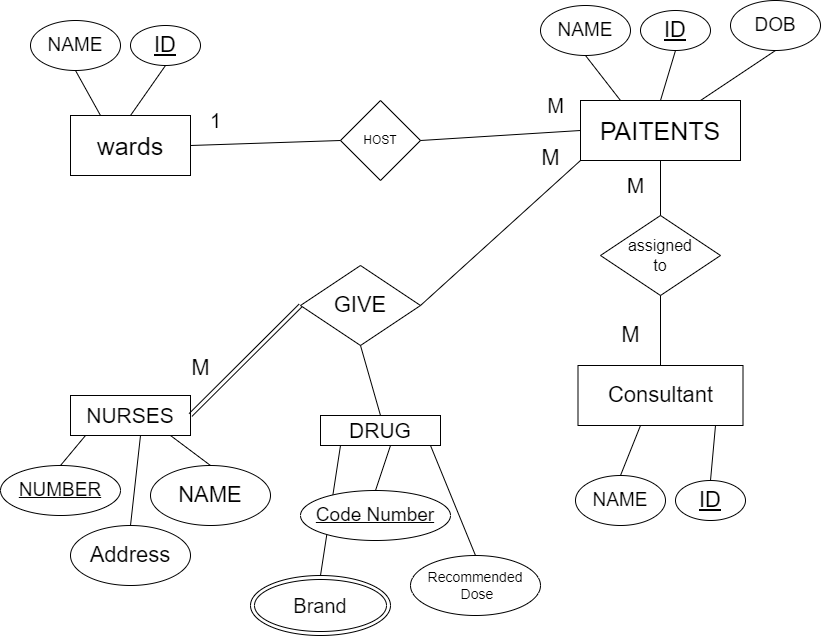

The diagram above was exported from draw.io. Its source (the exported page's mxGraphModel, read from the mxfile embedded in the PNG):
<mxGraphModel dx="1500" dy="746" grid="1" gridSize="10" guides="1" tooltips="1" connect="1" arrows="1" fold="1" page="1" pageScale="1" pageWidth="850" pageHeight="1100" math="0" shadow="0">
  <root>
    <mxCell id="0" />
    <mxCell id="1" parent="0" />
    <mxCell id="w_JKgfiShTbpd782P86Z-1" value="&lt;font style=&quot;font-size: 25px;&quot;&gt;wards&lt;/font&gt;" style="rounded=0;whiteSpace=wrap;html=1;" vertex="1" parent="1">
      <mxGeometry x="90" y="150" width="120" height="60" as="geometry" />
    </mxCell>
    <mxCell id="w_JKgfiShTbpd782P86Z-2" value="&lt;font style=&quot;font-size: 22px;&quot;&gt;&lt;u&gt;ID&lt;/u&gt;&lt;/font&gt;" style="ellipse;whiteSpace=wrap;html=1;" vertex="1" parent="1">
      <mxGeometry x="150" y="60" width="70" height="40" as="geometry" />
    </mxCell>
    <mxCell id="w_JKgfiShTbpd782P86Z-3" value="" style="endArrow=none;html=1;rounded=0;exitX=0.5;exitY=0;exitDx=0;exitDy=0;entryX=0.5;entryY=1;entryDx=0;entryDy=0;" edge="1" parent="1" source="w_JKgfiShTbpd782P86Z-1" target="w_JKgfiShTbpd782P86Z-2">
      <mxGeometry width="50" height="50" relative="1" as="geometry">
        <mxPoint x="400" y="290" as="sourcePoint" />
        <mxPoint x="450" y="240" as="targetPoint" />
      </mxGeometry>
    </mxCell>
    <mxCell id="w_JKgfiShTbpd782P86Z-4" value="&lt;font style=&quot;font-size: 19px;&quot;&gt;NAME&lt;/font&gt;" style="ellipse;whiteSpace=wrap;html=1;" vertex="1" parent="1">
      <mxGeometry x="50" y="55" width="90" height="50" as="geometry" />
    </mxCell>
    <mxCell id="w_JKgfiShTbpd782P86Z-5" value="" style="endArrow=none;html=1;rounded=0;exitX=0.25;exitY=0;exitDx=0;exitDy=0;entryX=0.5;entryY=1;entryDx=0;entryDy=0;" edge="1" parent="1" source="w_JKgfiShTbpd782P86Z-1" target="w_JKgfiShTbpd782P86Z-4">
      <mxGeometry width="50" height="50" relative="1" as="geometry">
        <mxPoint x="400" y="190" as="sourcePoint" />
        <mxPoint x="450" y="140" as="targetPoint" />
      </mxGeometry>
    </mxCell>
    <mxCell id="w_JKgfiShTbpd782P86Z-6" value="HOST" style="rhombus;whiteSpace=wrap;html=1;" vertex="1" parent="1">
      <mxGeometry x="360" y="135" width="80" height="80" as="geometry" />
    </mxCell>
    <mxCell id="w_JKgfiShTbpd782P86Z-7" value="" style="endArrow=none;html=1;rounded=0;entryX=0;entryY=0.5;entryDx=0;entryDy=0;exitX=1;exitY=0.5;exitDx=0;exitDy=0;" edge="1" parent="1" source="w_JKgfiShTbpd782P86Z-6" target="w_JKgfiShTbpd782P86Z-11">
      <mxGeometry width="50" height="50" relative="1" as="geometry">
        <mxPoint x="440" y="180" as="sourcePoint" />
        <mxPoint x="490" y="130" as="targetPoint" />
      </mxGeometry>
    </mxCell>
    <mxCell id="w_JKgfiShTbpd782P86Z-9" value="" style="endArrow=none;html=1;rounded=0;entryX=0;entryY=0.5;entryDx=0;entryDy=0;exitX=1;exitY=0.5;exitDx=0;exitDy=0;" edge="1" parent="1" source="w_JKgfiShTbpd782P86Z-1" target="w_JKgfiShTbpd782P86Z-6">
      <mxGeometry width="50" height="50" relative="1" as="geometry">
        <mxPoint x="210" y="190" as="sourcePoint" />
        <mxPoint x="260" y="140" as="targetPoint" />
      </mxGeometry>
    </mxCell>
    <mxCell id="w_JKgfiShTbpd782P86Z-11" value="&lt;font style=&quot;font-size: 25px;&quot;&gt;PAITENTS&lt;/font&gt;" style="rounded=0;whiteSpace=wrap;html=1;" vertex="1" parent="1">
      <mxGeometry x="600" y="135" width="160" height="60" as="geometry" />
    </mxCell>
    <mxCell id="w_JKgfiShTbpd782P86Z-12" value="&lt;font style=&quot;font-size: 22px;&quot;&gt;&lt;u&gt;ID&lt;/u&gt;&lt;/font&gt;" style="ellipse;whiteSpace=wrap;html=1;" vertex="1" parent="1">
      <mxGeometry x="660" y="45" width="70" height="40" as="geometry" />
    </mxCell>
    <mxCell id="w_JKgfiShTbpd782P86Z-13" value="" style="endArrow=none;html=1;rounded=0;exitX=0.5;exitY=0;exitDx=0;exitDy=0;entryX=0.5;entryY=1;entryDx=0;entryDy=0;" edge="1" parent="1" source="w_JKgfiShTbpd782P86Z-11" target="w_JKgfiShTbpd782P86Z-12">
      <mxGeometry width="50" height="50" relative="1" as="geometry">
        <mxPoint x="910" y="275" as="sourcePoint" />
        <mxPoint x="960" y="225" as="targetPoint" />
      </mxGeometry>
    </mxCell>
    <mxCell id="w_JKgfiShTbpd782P86Z-14" value="&lt;font style=&quot;font-size: 19px;&quot;&gt;NAME&lt;/font&gt;" style="ellipse;whiteSpace=wrap;html=1;" vertex="1" parent="1">
      <mxGeometry x="560" y="40" width="90" height="50" as="geometry" />
    </mxCell>
    <mxCell id="w_JKgfiShTbpd782P86Z-15" value="" style="endArrow=none;html=1;rounded=0;exitX=0.25;exitY=0;exitDx=0;exitDy=0;entryX=0.5;entryY=1;entryDx=0;entryDy=0;" edge="1" parent="1" source="w_JKgfiShTbpd782P86Z-11" target="w_JKgfiShTbpd782P86Z-14">
      <mxGeometry width="50" height="50" relative="1" as="geometry">
        <mxPoint x="910" y="175" as="sourcePoint" />
        <mxPoint x="960" y="125" as="targetPoint" />
      </mxGeometry>
    </mxCell>
    <mxCell id="w_JKgfiShTbpd782P86Z-16" value="&lt;font style=&quot;font-size: 19px;&quot;&gt;DOB&lt;/font&gt;" style="ellipse;whiteSpace=wrap;html=1;" vertex="1" parent="1">
      <mxGeometry x="750" y="35" width="90" height="50" as="geometry" />
    </mxCell>
    <mxCell id="w_JKgfiShTbpd782P86Z-17" value="" style="endArrow=none;html=1;rounded=0;entryX=0.5;entryY=1;entryDx=0;entryDy=0;exitX=0.75;exitY=0;exitDx=0;exitDy=0;" edge="1" parent="1" target="w_JKgfiShTbpd782P86Z-16" source="w_JKgfiShTbpd782P86Z-11">
      <mxGeometry width="50" height="50" relative="1" as="geometry">
        <mxPoint x="740" y="110" as="sourcePoint" />
        <mxPoint x="1110" y="115" as="targetPoint" />
      </mxGeometry>
    </mxCell>
    <mxCell id="w_JKgfiShTbpd782P86Z-18" value="&lt;font style=&quot;font-size: 20px;&quot;&gt;1&lt;/font&gt;" style="text;html=1;align=center;verticalAlign=middle;resizable=0;points=[];autosize=1;strokeColor=none;fillColor=none;" vertex="1" parent="1">
      <mxGeometry x="220" y="135" width="30" height="40" as="geometry" />
    </mxCell>
    <mxCell id="w_JKgfiShTbpd782P86Z-19" value="&lt;font style=&quot;font-size: 20px;&quot;&gt;M&lt;/font&gt;" style="text;html=1;align=center;verticalAlign=middle;resizable=0;points=[];autosize=1;strokeColor=none;fillColor=none;" vertex="1" parent="1">
      <mxGeometry x="555" y="120" width="40" height="40" as="geometry" />
    </mxCell>
    <mxCell id="w_JKgfiShTbpd782P86Z-20" value="&lt;font style=&quot;font-size: 22px;&quot;&gt;Consultant&lt;/font&gt;" style="rounded=0;whiteSpace=wrap;html=1;" vertex="1" parent="1">
      <mxGeometry x="597.5" y="400" width="165" height="60" as="geometry" />
    </mxCell>
    <mxCell id="w_JKgfiShTbpd782P86Z-21" value="&lt;font style=&quot;font-size: 16px;&quot;&gt;assigned&lt;/font&gt;&lt;div style=&quot;font-size: 16px;&quot;&gt;&lt;font style=&quot;font-size: 16px;&quot;&gt;to&lt;/font&gt;&lt;/div&gt;" style="rhombus;whiteSpace=wrap;html=1;" vertex="1" parent="1">
      <mxGeometry x="620" y="250" width="120" height="80" as="geometry" />
    </mxCell>
    <mxCell id="w_JKgfiShTbpd782P86Z-22" value="" style="endArrow=none;html=1;rounded=0;exitX=0.5;exitY=0;exitDx=0;exitDy=0;" edge="1" parent="1" source="w_JKgfiShTbpd782P86Z-21">
      <mxGeometry width="50" height="50" relative="1" as="geometry">
        <mxPoint x="630" y="245" as="sourcePoint" />
        <mxPoint x="680" y="195" as="targetPoint" />
      </mxGeometry>
    </mxCell>
    <mxCell id="w_JKgfiShTbpd782P86Z-23" value="" style="endArrow=none;html=1;rounded=0;exitX=0.5;exitY=0;exitDx=0;exitDy=0;" edge="1" parent="1" source="w_JKgfiShTbpd782P86Z-20">
      <mxGeometry width="50" height="50" relative="1" as="geometry">
        <mxPoint x="630" y="380" as="sourcePoint" />
        <mxPoint x="680" y="330" as="targetPoint" />
      </mxGeometry>
    </mxCell>
    <mxCell id="w_JKgfiShTbpd782P86Z-24" value="&lt;font style=&quot;font-size: 21px;&quot;&gt;M&lt;/font&gt;" style="text;html=1;align=center;verticalAlign=middle;resizable=0;points=[];autosize=1;strokeColor=none;fillColor=none;" vertex="1" parent="1">
      <mxGeometry x="635" y="200" width="40" height="40" as="geometry" />
    </mxCell>
    <mxCell id="w_JKgfiShTbpd782P86Z-25" value="&lt;font style=&quot;font-size: 22px;&quot;&gt;M&lt;/font&gt;" style="text;html=1;align=center;verticalAlign=middle;resizable=0;points=[];autosize=1;strokeColor=none;fillColor=none;" vertex="1" parent="1">
      <mxGeometry x="630" y="350" width="40" height="40" as="geometry" />
    </mxCell>
    <mxCell id="w_JKgfiShTbpd782P86Z-26" value="&lt;font style=&quot;font-size: 22px;&quot;&gt;&lt;u&gt;ID&lt;/u&gt;&lt;/font&gt;" style="ellipse;whiteSpace=wrap;html=1;" vertex="1" parent="1">
      <mxGeometry x="695" y="515" width="70" height="40" as="geometry" />
    </mxCell>
    <mxCell id="w_JKgfiShTbpd782P86Z-27" value="&lt;font style=&quot;font-size: 19px;&quot;&gt;NAME&lt;/font&gt;" style="ellipse;whiteSpace=wrap;html=1;" vertex="1" parent="1">
      <mxGeometry x="595" y="510" width="90" height="50" as="geometry" />
    </mxCell>
    <mxCell id="w_JKgfiShTbpd782P86Z-28" value="" style="endArrow=none;html=1;rounded=0;exitX=0.5;exitY=0;exitDx=0;exitDy=0;" edge="1" parent="1" source="w_JKgfiShTbpd782P86Z-26">
      <mxGeometry width="50" height="50" relative="1" as="geometry">
        <mxPoint x="730" y="510" as="sourcePoint" />
        <mxPoint x="735" y="460" as="targetPoint" />
      </mxGeometry>
    </mxCell>
    <mxCell id="w_JKgfiShTbpd782P86Z-29" value="" style="endArrow=none;html=1;rounded=0;exitX=0.5;exitY=0;exitDx=0;exitDy=0;" edge="1" parent="1" source="w_JKgfiShTbpd782P86Z-27">
      <mxGeometry width="50" height="50" relative="1" as="geometry">
        <mxPoint x="610" y="510" as="sourcePoint" />
        <mxPoint x="660" y="460" as="targetPoint" />
      </mxGeometry>
    </mxCell>
    <mxCell id="w_JKgfiShTbpd782P86Z-30" value="&lt;font style=&quot;font-size: 21px;&quot;&gt;NURSES&lt;/font&gt;" style="rounded=0;whiteSpace=wrap;html=1;" vertex="1" parent="1">
      <mxGeometry x="90" y="430" width="120" height="40" as="geometry" />
    </mxCell>
    <mxCell id="w_JKgfiShTbpd782P86Z-31" value="&lt;font style=&quot;font-size: 19px;&quot;&gt;&lt;u&gt;NUMBER&lt;/u&gt;&lt;/font&gt;" style="ellipse;whiteSpace=wrap;html=1;" vertex="1" parent="1">
      <mxGeometry x="20" y="500" width="120" height="50" as="geometry" />
    </mxCell>
    <mxCell id="w_JKgfiShTbpd782P86Z-35" value="&lt;font style=&quot;font-size: 22px;&quot;&gt;NAME&lt;/font&gt;" style="ellipse;whiteSpace=wrap;html=1;" vertex="1" parent="1">
      <mxGeometry x="170" y="500" width="120" height="60" as="geometry" />
    </mxCell>
    <mxCell id="w_JKgfiShTbpd782P86Z-36" value="&lt;font style=&quot;font-size: 22px;&quot;&gt;Address&lt;/font&gt;" style="ellipse;whiteSpace=wrap;html=1;" vertex="1" parent="1">
      <mxGeometry x="90" y="560" width="120" height="60" as="geometry" />
    </mxCell>
    <mxCell id="w_JKgfiShTbpd782P86Z-39" value="" style="endArrow=none;html=1;rounded=0;exitX=0.5;exitY=0;exitDx=0;exitDy=0;" edge="1" parent="1" source="w_JKgfiShTbpd782P86Z-31">
      <mxGeometry width="50" height="50" relative="1" as="geometry">
        <mxPoint x="55" y="520" as="sourcePoint" />
        <mxPoint x="105" y="470" as="targetPoint" />
      </mxGeometry>
    </mxCell>
    <mxCell id="w_JKgfiShTbpd782P86Z-40" value="" style="endArrow=none;html=1;rounded=0;entryX=0.5;entryY=0;entryDx=0;entryDy=0;" edge="1" parent="1" target="w_JKgfiShTbpd782P86Z-35">
      <mxGeometry width="50" height="50" relative="1" as="geometry">
        <mxPoint x="190" y="470" as="sourcePoint" />
        <mxPoint x="240" y="420" as="targetPoint" />
      </mxGeometry>
    </mxCell>
    <mxCell id="w_JKgfiShTbpd782P86Z-41" value="" style="endArrow=none;html=1;rounded=0;exitX=0.5;exitY=0;exitDx=0;exitDy=0;" edge="1" parent="1" source="w_JKgfiShTbpd782P86Z-36">
      <mxGeometry width="50" height="50" relative="1" as="geometry">
        <mxPoint x="110" y="520" as="sourcePoint" />
        <mxPoint x="160" y="470" as="targetPoint" />
      </mxGeometry>
    </mxCell>
    <mxCell id="w_JKgfiShTbpd782P86Z-42" value="&lt;font style=&quot;font-size: 22px;&quot;&gt;GIVE&lt;/font&gt;" style="rhombus;whiteSpace=wrap;html=1;" vertex="1" parent="1">
      <mxGeometry x="320" y="300" width="120" height="80" as="geometry" />
    </mxCell>
    <mxCell id="w_JKgfiShTbpd782P86Z-43" value="" style="shape=link;html=1;rounded=0;entryX=0;entryY=0.5;entryDx=0;entryDy=0;" edge="1" parent="1" target="w_JKgfiShTbpd782P86Z-42">
      <mxGeometry width="100" relative="1" as="geometry">
        <mxPoint x="210" y="449.5" as="sourcePoint" />
        <mxPoint x="310" y="449.5" as="targetPoint" />
      </mxGeometry>
    </mxCell>
    <mxCell id="w_JKgfiShTbpd782P86Z-44" value="" style="endArrow=none;html=1;rounded=0;entryX=0;entryY=1;entryDx=0;entryDy=0;exitX=1;exitY=0.5;exitDx=0;exitDy=0;" edge="1" parent="1" source="w_JKgfiShTbpd782P86Z-42" target="w_JKgfiShTbpd782P86Z-11">
      <mxGeometry width="50" height="50" relative="1" as="geometry">
        <mxPoint x="450" y="370" as="sourcePoint" />
        <mxPoint x="500" y="320" as="targetPoint" />
      </mxGeometry>
    </mxCell>
    <mxCell id="w_JKgfiShTbpd782P86Z-46" value="&lt;font style=&quot;font-size: 21px;&quot;&gt;DRUG&lt;/font&gt;" style="rounded=0;whiteSpace=wrap;html=1;" vertex="1" parent="1">
      <mxGeometry x="340" y="450" width="120" height="30" as="geometry" />
    </mxCell>
    <mxCell id="w_JKgfiShTbpd782P86Z-47" value="" style="endArrow=none;html=1;rounded=0;exitX=0.5;exitY=0;exitDx=0;exitDy=0;" edge="1" parent="1" source="w_JKgfiShTbpd782P86Z-46">
      <mxGeometry width="50" height="50" relative="1" as="geometry">
        <mxPoint x="330" y="430" as="sourcePoint" />
        <mxPoint x="380" y="380" as="targetPoint" />
      </mxGeometry>
    </mxCell>
    <mxCell id="w_JKgfiShTbpd782P86Z-49" value="&lt;font style=&quot;font-size: 14px;&quot;&gt;Recommended&lt;/font&gt;&lt;div style=&quot;font-size: 14px;&quot;&gt;&lt;font style=&quot;font-size: 14px;&quot;&gt;&amp;nbsp;Dose&lt;/font&gt;&lt;/div&gt;" style="ellipse;whiteSpace=wrap;html=1;" vertex="1" parent="1">
      <mxGeometry x="430" y="590" width="130" height="60" as="geometry" />
    </mxCell>
    <mxCell id="w_JKgfiShTbpd782P86Z-52" value="&lt;font style=&quot;font-size: 20px;&quot;&gt;Brand&lt;/font&gt;" style="ellipse;shape=doubleEllipse;whiteSpace=wrap;html=1;" vertex="1" parent="1">
      <mxGeometry x="270" y="610" width="140" height="60" as="geometry" />
    </mxCell>
    <mxCell id="w_JKgfiShTbpd782P86Z-56" value="" style="endArrow=none;html=1;rounded=0;exitX=0.5;exitY=0;exitDx=0;exitDy=0;" edge="1" parent="1" source="w_JKgfiShTbpd782P86Z-48">
      <mxGeometry width="50" height="50" relative="1" as="geometry">
        <mxPoint x="360" y="530" as="sourcePoint" />
        <mxPoint x="410" y="480" as="targetPoint" />
      </mxGeometry>
    </mxCell>
    <mxCell id="w_JKgfiShTbpd782P86Z-57" value="" style="endArrow=none;html=1;rounded=0;exitX=0.5;exitY=0;exitDx=0;exitDy=0;" edge="1" parent="1" source="w_JKgfiShTbpd782P86Z-49">
      <mxGeometry width="50" height="50" relative="1" as="geometry">
        <mxPoint x="400" y="530" as="sourcePoint" />
        <mxPoint x="450" y="480" as="targetPoint" />
      </mxGeometry>
    </mxCell>
    <mxCell id="w_JKgfiShTbpd782P86Z-58" value="" style="endArrow=none;html=1;rounded=0;exitX=0.5;exitY=0;exitDx=0;exitDy=0;" edge="1" parent="1" source="w_JKgfiShTbpd782P86Z-52">
      <mxGeometry width="50" height="50" relative="1" as="geometry">
        <mxPoint x="310" y="530" as="sourcePoint" />
        <mxPoint x="360" y="480" as="targetPoint" />
      </mxGeometry>
    </mxCell>
    <mxCell id="w_JKgfiShTbpd782P86Z-48" value="&lt;font style=&quot;font-size: 19px;&quot;&gt;&lt;u&gt;Code Number&lt;/u&gt;&lt;/font&gt;" style="ellipse;whiteSpace=wrap;html=1;" vertex="1" parent="1">
      <mxGeometry x="320" y="525" width="150" height="50" as="geometry" />
    </mxCell>
    <mxCell id="w_JKgfiShTbpd782P86Z-59" value="&lt;font style=&quot;font-size: 22px;&quot;&gt;M&lt;/font&gt;" style="text;html=1;align=center;verticalAlign=middle;resizable=0;points=[];autosize=1;strokeColor=none;fillColor=none;" vertex="1" parent="1">
      <mxGeometry x="200" y="383" width="40" height="40" as="geometry" />
    </mxCell>
    <mxCell id="w_JKgfiShTbpd782P86Z-60" value="&lt;font style=&quot;font-size: 22px;&quot;&gt;M&lt;/font&gt;" style="text;html=1;align=center;verticalAlign=middle;resizable=0;points=[];autosize=1;strokeColor=none;fillColor=none;" vertex="1" parent="1">
      <mxGeometry x="550" y="173" width="40" height="40" as="geometry" />
    </mxCell>
  </root>
</mxGraphModel>